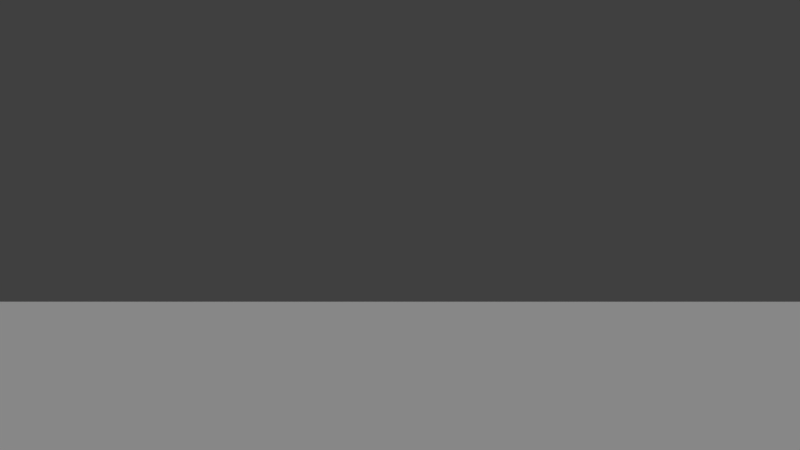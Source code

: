 # Source: character_animation.blend  (saved by Blender 2.78.0; exported with 4.5.12 LTS)
import bpy
from mathutils import Matrix  # noqa: F401  (used for matrix-valued properties, if any)

bpy.ops.wm.read_factory_settings(use_empty=True)
scene = bpy.context.scene
scene.name = 'Scene'

# ---- collections
col_collection_1 = bpy.data.collections.new('Collection 1'); scene.collection.children.link(col_collection_1)
col_groupcharacterjim = bpy.data.collections.new('GroupCharacterJim')  # instanced only; not linked into the scene

# ---- materials (node trees are filled in below, after node groups)
mat_materialterrain = bpy.data.materials.new('MaterialTerrain')
mat_materialterrain.alpha_threshold = 0.0
mat_materialterrain.roughness = 0.5

# ---- material node trees

# ---- world
world_world = bpy.data.worlds.new('World'); scene.world = world_world
world_world.color = (0.05088, 0.05088, 0.05088)
world_world.use_sun_shadow = False
world_world.sun_shadow_jitter_overblur = 0.0
world_world.cycles.sampling_method = 'MANUAL'

# ---- cameras
cam_camera = bpy.data.cameras.new('Camera')
cam_camera.clip_end = 100.0
cam_camera.lens = 35.0
cam_camera.sensor_width = 32.0
cam_camera.sensor_height = 18.0
cam_camera.ortho_scale = 7.314
cam_camera.dof.focus_distance = 0.0
cam_camera.dof.aperture_fstop = 128.0

# ---- lights
light_lamp = bpy.data.lights.new('Lamp', 'SUN')
light_lamp.transmission_factor = 0.0
light_lamp.cutoff_distance = 30.0
light_lamp.angle = 0.1993
light_lamp.energy = 1.0
light_lamp.shadow_buffer_clip_start = 1.001
light_lamp.shadow_soft_size = 0.1
light_lamp.shadow_cascade_max_distance = 1000.0

# ---- meshes
me_plane = bpy.data.meshes.new('Plane')
me_plane.from_pydata([(-1.0, -1.0, 0.0), (1.0, -1.0, 0.0), (-1.0, 1.0, 0.0), (1.0, 1.0, 0.0)], [], [(0, 1, 3, 2)])
me_plane.materials.append(mat_materialterrain)
me_plane.use_remesh_preserve_volume = False
me_plane.use_remesh_preserve_attributes = False
me_plane.use_mirror_vertex_groups = False
me_plane.update()
arm_armature = bpy.data.armatures.new('Armature')  # bones are not reproduced

# ---- objects
ob_groupcharacterjim_proxy = bpy.data.objects.new('GroupCharacterJim_proxy', arm_armature)
ob_groupcharacterjim = bpy.data.objects.new('GroupCharacterJim', None)
ob_emptyspawner1 = bpy.data.objects.new('EmptySpawner1', None)
ob_terrain = bpy.data.objects.new('Terrain', me_plane)
ob_sun = bpy.data.objects.new('Sun', light_lamp)
ob_camera = bpy.data.objects.new('Camera', cam_camera)

# ---- transforms, parenting, visibility, modifiers, constraints
ob_groupcharacterjim_proxy.location = (0.0, 0.0, 0.0)
ob_groupcharacterjim_proxy.show_in_front = True
ob_groupcharacterjim_proxy.lineart.crease_threshold = 0.0
ob_groupcharacterjim.location = (0.0, 0.0, 0.0)
ob_groupcharacterjim.empty_image_offset = (0.0, 0.0)
ob_groupcharacterjim.show_instancer_for_render = False
ob_groupcharacterjim.instance_type = 'COLLECTION'
ob_groupcharacterjim.lineart.crease_threshold = 0.0
ob_emptyspawner1.location = (0.0, -4.03, 1.0)
ob_emptyspawner1.empty_image_offset = (0.0, 0.0)
ob_emptyspawner1.lineart.crease_threshold = 0.0
ob_terrain.location = (0.0, 0.0, 0.0)
ob_terrain.scale = (20.0, 20.0, 20.0)
ob_terrain.lineart.crease_threshold = 0.0
ob_sun.location = (4.076, 1.005, 5.904)
ob_sun.rotation_euler = (0.6503, 0.05522, 1.866)
ob_sun.lock_rotations_4d = False
ob_sun.empty_display_type = 'ARROWS'
ob_sun.color = (0.0, 0.0, 0.0, 0.0)
ob_sun.lineart.crease_threshold = 0.0
ob_camera.location = (0.0, 0.0, 1.75)
ob_camera.rotation_euler = (1.571, 0.0, 3.142)
ob_camera.lock_rotations_4d = False
ob_camera.empty_display_type = 'ARROWS'
ob_camera.color = (0.0, 0.0, 0.0, 0.0)
ob_camera.display_type = 'WIRE'
ob_camera.lineart.crease_threshold = 0.0
ob_groupcharacterjim.instance_collection = col_groupcharacterjim

# ---- collection membership
col_collection_1.objects.link(ob_groupcharacterjim_proxy)
col_collection_1.objects.link(ob_groupcharacterjim)
col_collection_1.objects.link(ob_emptyspawner1)
col_collection_1.objects.link(ob_terrain)
col_collection_1.objects.link(ob_sun)
col_collection_1.objects.link(ob_camera)

# ---- scene / render settings (as saved in the file)
scene.camera = ob_camera
scene.frame_start = 1; scene.frame_end = 250; scene.frame_set(1)
scene.render.engine = 'BLENDER_EEVEE_NEXT'
scene.render.resolution_percentage = 50
scene.render.dither_intensity = 0.0
scene.cycles.use_denoising = False
scene.cycles.samples = 128
scene.cycles.sampling_pattern = 'TABULATED_SOBOL'
scene.cycles.light_sampling_threshold = 0.0
scene.cycles.use_adaptive_sampling = False
scene.cycles.use_light_tree = False
scene.cycles.blur_glossy = 0.0
scene.cycles.sample_clamp_indirect = 0.0
scene.view_settings.view_transform = 'Standard'
bpy.context.view_layer.update()
